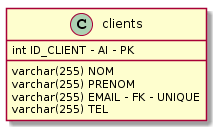

The diagram above was rendered by PlantUML. Its source (embedded in the PNG):
@startuml
class clients{
        int ID_CLIENT - AI - PK
        varchar(255) NOM
        varchar(255) PRENOM
        varchar(255) EMAIL - FK - UNIQUE
        varchar(255) TEL
    }
@enduml